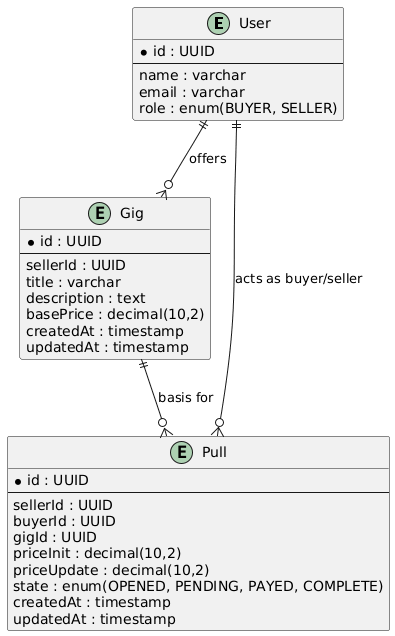

The diagram above was rendered by PlantUML. Its source (embedded in the PNG):
@startuml
entity "User" as user {
  * id : UUID
  --
  name : varchar
  email : varchar
  role : enum(BUYER, SELLER)
}

entity "Gig" as gig {
  * id : UUID
  --
  sellerId : UUID
  title : varchar
  description : text
  basePrice : decimal(10,2)
  createdAt : timestamp
  updatedAt : timestamp
}

entity "Pull" as pull {
  * id : UUID
  --
  sellerId : UUID
  buyerId : UUID
  gigId : UUID
  priceInit : decimal(10,2)
  priceUpdate : decimal(10,2)
  state : enum(OPENED, PENDING, PAYED, COMPLETE)
  createdAt : timestamp
  updatedAt : timestamp
}

' Relaciones
user ||--o{ gig : "offers"
user ||--o{ pull : "acts as buyer/seller"
gig ||--o{ pull : "basis for"
@enduml